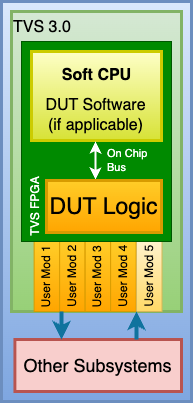

The diagram above was exported from draw.io. Its source (the exported page's mxGraphModel, read from the mxfile embedded in the PNG):
<mxGraphModel dx="921" dy="483" grid="1" gridSize="10" guides="1" tooltips="1" connect="1" arrows="1" fold="1" page="1" pageScale="1" pageWidth="850" pageHeight="1100" math="0" shadow="0">
  <root>
    <mxCell id="iYCMDxc2Xl821RrgrOWA-0" />
    <mxCell id="iYCMDxc2Xl821RrgrOWA-1" parent="iYCMDxc2Xl821RrgrOWA-0" />
    <mxCell id="iYCMDxc2Xl821RrgrOWA-2" value="" style="whiteSpace=wrap;html=1;fillColor=#dae8fc;strokeWidth=3;align=center;verticalAlign=top;strokeColor=#6c8ebf;gradientColor=#7ea6e0;" vertex="1" parent="iYCMDxc2Xl821RrgrOWA-1">
      <mxGeometry x="250" y="60" width="190" height="400" as="geometry" />
    </mxCell>
    <mxCell id="iYCMDxc2Xl821RrgrOWA-3" value="TVS 3.0" style="whiteSpace=wrap;html=1;fillColor=#d5e8d4;textShadow=0;strokeColor=#82b366;strokeWidth=3;horizontal=1;verticalAlign=top;fontSize=16;gradientColor=#97d077;align=left;" vertex="1" parent="iYCMDxc2Xl821RrgrOWA-1">
      <mxGeometry x="260" y="70" width="170" height="300" as="geometry" />
    </mxCell>
    <mxCell id="iYCMDxc2Xl821RrgrOWA-4" value="" style="endArrow=classic;html=1;rounded=0;strokeWidth=2;exitX=0.5;exitY=0;exitDx=0;exitDy=0;strokeColor=#10739E;startArrow=classic;startFill=1;entryX=0.5;entryY=1;entryDx=0;entryDy=0;" edge="1" parent="iYCMDxc2Xl821RrgrOWA-1" source="iYCMDxc2Xl821RrgrOWA-11" target="iYCMDxc2Xl821RrgrOWA-12">
      <mxGeometry width="50" height="50" relative="1" as="geometry">
        <mxPoint x="344.65999999999997" y="230" as="sourcePoint" />
        <mxPoint x="345" y="160" as="targetPoint" />
      </mxGeometry>
    </mxCell>
    <mxCell id="iYCMDxc2Xl821RrgrOWA-5" value="OCB" style="edgeLabel;html=1;align=left;verticalAlign=middle;resizable=0;points=[];labelBackgroundColor=none;" vertex="1" connectable="0" parent="iYCMDxc2Xl821RrgrOWA-4">
      <mxGeometry x="0.3667" y="-1" relative="1" as="geometry">
        <mxPoint x="9" y="6" as="offset" />
      </mxGeometry>
    </mxCell>
    <mxCell id="iYCMDxc2Xl821RrgrOWA-6" value="User Mod 1" style="rounded=0;whiteSpace=wrap;html=1;horizontal=0;fillColor=#ffcd28;strokeColor=#d79b00;gradientColor=#ffa500;" vertex="1" parent="iYCMDxc2Xl821RrgrOWA-1">
      <mxGeometry x="282.63" y="300" width="25.5" height="70" as="geometry" />
    </mxCell>
    <mxCell id="iYCMDxc2Xl821RrgrOWA-7" value="User Mod 2" style="rounded=0;whiteSpace=wrap;html=1;horizontal=0;fillColor=#ffcd28;strokeColor=#d79b00;gradientColor=#ffa500;" vertex="1" parent="iYCMDxc2Xl821RrgrOWA-1">
      <mxGeometry x="308.13" y="300" width="25.5" height="70" as="geometry" />
    </mxCell>
    <mxCell id="iYCMDxc2Xl821RrgrOWA-8" value="User Mod 3" style="rounded=0;whiteSpace=wrap;html=1;horizontal=0;fillColor=#ffcd28;strokeColor=#d79b00;gradientColor=#ffa500;" vertex="1" parent="iYCMDxc2Xl821RrgrOWA-1">
      <mxGeometry x="333.63" y="300" width="25.5" height="70" as="geometry" />
    </mxCell>
    <mxCell id="iYCMDxc2Xl821RrgrOWA-9" value="User Mod 4" style="rounded=0;whiteSpace=wrap;html=1;horizontal=0;fillColor=#ffcd28;strokeColor=#d79b00;gradientColor=#ffa500;" vertex="1" parent="iYCMDxc2Xl821RrgrOWA-1">
      <mxGeometry x="359.13" y="300" width="25.5" height="70" as="geometry" />
    </mxCell>
    <mxCell id="iYCMDxc2Xl821RrgrOWA-10" value="User Mod 5" style="rounded=0;whiteSpace=wrap;html=1;horizontal=0;fillColor=#fff2cc;strokeColor=#d6b656;gradientColor=#ffd966;" vertex="1" parent="iYCMDxc2Xl821RrgrOWA-1">
      <mxGeometry x="385" y="300" width="25.5" height="70" as="geometry" />
    </mxCell>
    <mxCell id="iYCMDxc2Xl821RrgrOWA-11" value="&amp;nbsp;TVS FPGA" style="rounded=0;whiteSpace=wrap;html=1;fillColor=#008a00;fontColor=#ffffff;strokeColor=#005700;horizontal=0;verticalAlign=top;align=left;" vertex="1" parent="iYCMDxc2Xl821RrgrOWA-1">
      <mxGeometry x="270" y="100" width="150" height="200" as="geometry" />
    </mxCell>
    <mxCell id="iYCMDxc2Xl821RrgrOWA-12" value="" style="whiteSpace=wrap;html=1;fillColor=light-dark(#feffc7, #281d00);textShadow=0;strokeColor=light-dark(#CCCC00,#6D5100);strokeWidth=3;horizontal=0;verticalAlign=top;fontSize=16;gradientColor=light-dark(#d7e236, #543300);gradientDirection=south;" vertex="1" parent="iYCMDxc2Xl821RrgrOWA-1">
      <mxGeometry x="280" y="110" width="130" height="89" as="geometry" />
    </mxCell>
    <mxCell id="iYCMDxc2Xl821RrgrOWA-13" value="&lt;span style=&quot;font-size: 16px;&quot;&gt;(if applicable)&lt;/span&gt;" style="text;html=1;align=center;verticalAlign=middle;resizable=0;points=[];autosize=1;strokeColor=none;fillColor=none;fontColor=default;" vertex="1" parent="iYCMDxc2Xl821RrgrOWA-1">
      <mxGeometry x="284" y="169" width="120" height="30" as="geometry" />
    </mxCell>
    <mxCell id="iYCMDxc2Xl821RrgrOWA-14" value="&lt;span style=&quot;font-size: 16px;&quot;&gt;DUT Software&lt;/span&gt;" style="text;html=1;align=center;verticalAlign=middle;resizable=0;points=[];autosize=1;strokeColor=none;fillColor=none;fontColor=default;" vertex="1" parent="iYCMDxc2Xl821RrgrOWA-1">
      <mxGeometry x="284" y="149" width="120" height="30" as="geometry" />
    </mxCell>
    <mxCell id="iYCMDxc2Xl821RrgrOWA-15" value="&lt;div&gt;&lt;span style=&quot;font-size: 16px;&quot;&gt;Soft CPU&lt;/span&gt;&lt;/div&gt;" style="text;html=1;align=center;verticalAlign=middle;resizable=0;points=[];autosize=1;strokeColor=none;fillColor=none;fontColor=default;fontStyle=1" vertex="1" parent="iYCMDxc2Xl821RrgrOWA-1">
      <mxGeometry x="300" y="119" width="90" height="30" as="geometry" />
    </mxCell>
    <mxCell id="iYCMDxc2Xl821RrgrOWA-16" value="" style="endArrow=classic;html=1;rounded=0;strokeWidth=2;strokeColor=#FFFFFF;startArrow=classic;startFill=1;entryX=0.5;entryY=1;entryDx=0;entryDy=0;fontColor=#FFFFFF;exitX=0.426;exitY=-0.019;exitDx=0;exitDy=0;exitPerimeter=0;" edge="1" parent="iYCMDxc2Xl821RrgrOWA-1" source="iYCMDxc2Xl821RrgrOWA-18">
      <mxGeometry width="50" height="50" relative="1" as="geometry">
        <mxPoint x="344" y="240" as="sourcePoint" />
        <mxPoint x="344" y="200" as="targetPoint" />
      </mxGeometry>
    </mxCell>
    <mxCell id="iYCMDxc2Xl821RrgrOWA-17" value="On Chip&amp;nbsp;&lt;div&gt;Bus&lt;/div&gt;" style="edgeLabel;html=1;align=left;verticalAlign=middle;resizable=0;points=[];labelBackgroundColor=none;fontColor=#FFFFFF;" vertex="1" connectable="0" parent="iYCMDxc2Xl821RrgrOWA-16">
      <mxGeometry x="0.3667" y="-1" relative="1" as="geometry">
        <mxPoint x="9" y="6" as="offset" />
      </mxGeometry>
    </mxCell>
    <mxCell id="iYCMDxc2Xl821RrgrOWA-18" value="&lt;font style=&quot;font-size: 23px;&quot;&gt;DUT Logic&lt;/font&gt;" style="whiteSpace=wrap;html=1;fillColor=#ffcd28;textShadow=0;strokeColor=#d79b00;strokeWidth=3;gradientColor=#ffa500;" vertex="1" parent="iYCMDxc2Xl821RrgrOWA-1">
      <mxGeometry x="295" y="239" width="115" height="52" as="geometry" />
    </mxCell>
    <mxCell id="iYCMDxc2Xl821RrgrOWA-19" value="&lt;font style=&quot;font-size: 18px;&quot;&gt;Other Subsystems&lt;/font&gt;" style="whiteSpace=wrap;html=1;fillColor=#f8cecc;textShadow=0;strokeColor=#b85450;strokeWidth=3;" vertex="1" parent="iYCMDxc2Xl821RrgrOWA-1">
      <mxGeometry x="263.38" y="398" width="166.62" height="52" as="geometry" />
    </mxCell>
    <mxCell id="iYCMDxc2Xl821RrgrOWA-20" value="" style="group" vertex="1" connectable="0" parent="iYCMDxc2Xl821RrgrOWA-1">
      <mxGeometry x="310" y="370" width="75" height="28" as="geometry" />
    </mxCell>
    <mxCell id="iYCMDxc2Xl821RrgrOWA-21" value="" style="endArrow=classic;html=1;rounded=0;entryX=0.25;entryY=0;entryDx=0;entryDy=0;strokeWidth=4;strokeColor=#10739E;exitX=0.25;exitY=1;exitDx=0;exitDy=0;" edge="1" parent="iYCMDxc2Xl821RrgrOWA-20">
      <mxGeometry width="50" height="50" relative="1" as="geometry">
        <mxPoint as="sourcePoint" />
        <mxPoint y="28" as="targetPoint" />
      </mxGeometry>
    </mxCell>
    <mxCell id="iYCMDxc2Xl821RrgrOWA-22" value="" style="endArrow=classic;html=1;rounded=0;strokeWidth=4;exitX=0.75;exitY=0;exitDx=0;exitDy=0;strokeColor=#10739E;entryX=0.75;entryY=1;entryDx=0;entryDy=0;" edge="1" parent="iYCMDxc2Xl821RrgrOWA-20">
      <mxGeometry width="50" height="50" relative="1" as="geometry">
        <mxPoint x="75" y="28" as="sourcePoint" />
        <mxPoint x="75" as="targetPoint" />
      </mxGeometry>
    </mxCell>
  </root>
</mxGraphModel>